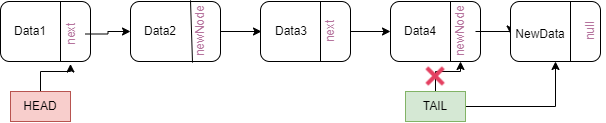

The diagram above was exported from draw.io. Its source (the exported page's mxGraphModel, read from the mxfile embedded in the PNG):
<mxGraphModel dx="1038" dy="489" grid="1" gridSize="10" guides="1" tooltips="1" connect="1" arrows="1" fold="1" page="1" pageScale="1" pageWidth="850" pageHeight="1100" math="0" shadow="0">
  <root>
    <mxCell id="0" />
    <mxCell id="1" parent="0" />
    <mxCell id="MpHSI80tL5L1kmYG9FYM-2" value="" style="rounded=1;whiteSpace=wrap;html=1;strokeColor=#000000;" parent="1" vertex="1">
      <mxGeometry x="140" y="200" width="90" height="60" as="geometry" />
    </mxCell>
    <mxCell id="MpHSI80tL5L1kmYG9FYM-3" value="" style="endArrow=none;html=1;rounded=0;" parent="1" edge="1">
      <mxGeometry width="50" height="50" relative="1" as="geometry">
        <mxPoint x="200" y="260" as="sourcePoint" />
        <mxPoint x="200" y="200" as="targetPoint" />
      </mxGeometry>
    </mxCell>
    <mxCell id="MpHSI80tL5L1kmYG9FYM-18" value="" style="edgeStyle=orthogonalEdgeStyle;rounded=0;orthogonalLoop=1;jettySize=auto;html=1;fontColor=#B5739D;" parent="1" source="MpHSI80tL5L1kmYG9FYM-5" target="MpHSI80tL5L1kmYG9FYM-14" edge="1">
      <mxGeometry relative="1" as="geometry" />
    </mxCell>
    <mxCell id="MpHSI80tL5L1kmYG9FYM-5" value="" style="rounded=1;whiteSpace=wrap;html=1;" parent="1" vertex="1">
      <mxGeometry x="270" y="200" width="90" height="60" as="geometry" />
    </mxCell>
    <mxCell id="MpHSI80tL5L1kmYG9FYM-6" value="" style="endArrow=none;html=1;rounded=0;exitX=0.689;exitY=1.037;exitDx=0;exitDy=0;exitPerimeter=0;" parent="1" edge="1">
      <mxGeometry width="50" height="50" relative="1" as="geometry">
        <mxPoint x="332.01" y="261.11" as="sourcePoint" />
        <mxPoint x="330" y="198.89" as="targetPoint" />
      </mxGeometry>
    </mxCell>
    <mxCell id="MpHSI80tL5L1kmYG9FYM-19" value="" style="edgeStyle=orthogonalEdgeStyle;rounded=0;orthogonalLoop=1;jettySize=auto;html=1;fontColor=#B5739D;" parent="1" source="MpHSI80tL5L1kmYG9FYM-7" target="MpHSI80tL5L1kmYG9FYM-15" edge="1">
      <mxGeometry relative="1" as="geometry" />
    </mxCell>
    <mxCell id="MpHSI80tL5L1kmYG9FYM-7" value="" style="rounded=1;whiteSpace=wrap;html=1;" parent="1" vertex="1">
      <mxGeometry x="400" y="200" width="90" height="60" as="geometry" />
    </mxCell>
    <mxCell id="MpHSI80tL5L1kmYG9FYM-8" value="" style="endArrow=none;html=1;rounded=0;" parent="1" edge="1">
      <mxGeometry width="50" height="50" relative="1" as="geometry">
        <mxPoint x="460" y="260" as="sourcePoint" />
        <mxPoint x="460" y="200" as="targetPoint" />
      </mxGeometry>
    </mxCell>
    <mxCell id="MpHSI80tL5L1kmYG9FYM-9" value="" style="rounded=1;whiteSpace=wrap;html=1;" parent="1" vertex="1">
      <mxGeometry x="530" y="200" width="90" height="60" as="geometry" />
    </mxCell>
    <mxCell id="MpHSI80tL5L1kmYG9FYM-11" value="" style="endArrow=none;html=1;rounded=0;" parent="1" edge="1">
      <mxGeometry width="50" height="50" relative="1" as="geometry">
        <mxPoint x="590" y="260" as="sourcePoint" />
        <mxPoint x="590" y="200" as="targetPoint" />
      </mxGeometry>
    </mxCell>
    <mxCell id="MpHSI80tL5L1kmYG9FYM-12" value="Data1" style="text;html=1;strokeColor=none;fillColor=none;align=center;verticalAlign=middle;whiteSpace=wrap;rounded=0;" parent="1" vertex="1">
      <mxGeometry x="140" y="215" width="60" height="30" as="geometry" />
    </mxCell>
    <mxCell id="MpHSI80tL5L1kmYG9FYM-13" value="Data2" style="text;html=1;strokeColor=none;fillColor=none;align=center;verticalAlign=middle;whiteSpace=wrap;rounded=0;" parent="1" vertex="1">
      <mxGeometry x="270" y="215" width="60" height="30" as="geometry" />
    </mxCell>
    <mxCell id="MpHSI80tL5L1kmYG9FYM-14" value="Data3" style="text;html=1;strokeColor=none;fillColor=none;align=center;verticalAlign=middle;whiteSpace=wrap;rounded=0;" parent="1" vertex="1">
      <mxGeometry x="401" y="215" width="60" height="30" as="geometry" />
    </mxCell>
    <mxCell id="MpHSI80tL5L1kmYG9FYM-15" value="Data4" style="text;html=1;strokeColor=none;fillColor=none;align=center;verticalAlign=middle;whiteSpace=wrap;rounded=0;" parent="1" vertex="1">
      <mxGeometry x="530" y="212.5" width="60" height="35" as="geometry" />
    </mxCell>
    <mxCell id="MpHSI80tL5L1kmYG9FYM-17" value="" style="edgeStyle=orthogonalEdgeStyle;rounded=0;orthogonalLoop=1;jettySize=auto;html=1;fontColor=#B5739D;" parent="1" source="MpHSI80tL5L1kmYG9FYM-16" target="MpHSI80tL5L1kmYG9FYM-13" edge="1">
      <mxGeometry relative="1" as="geometry" />
    </mxCell>
    <mxCell id="MpHSI80tL5L1kmYG9FYM-16" value="next" style="text;html=1;strokeColor=none;fillColor=none;align=center;verticalAlign=middle;whiteSpace=wrap;rounded=0;fontColor=#B5739D;rotation=-90;" parent="1" vertex="1">
      <mxGeometry x="180" y="217.5" width="60" height="30" as="geometry" />
    </mxCell>
    <mxCell id="MpHSI80tL5L1kmYG9FYM-37" value="" style="edgeStyle=orthogonalEdgeStyle;rounded=0;orthogonalLoop=1;jettySize=auto;html=1;fontColor=#FF0000;" parent="1" source="MpHSI80tL5L1kmYG9FYM-20" target="MpHSI80tL5L1kmYG9FYM-16" edge="1">
      <mxGeometry relative="1" as="geometry" />
    </mxCell>
    <mxCell id="MpHSI80tL5L1kmYG9FYM-20" value="HEAD" style="text;html=1;strokeColor=#b85450;fillColor=#f8cecc;align=center;verticalAlign=middle;whiteSpace=wrap;rounded=0;" parent="1" vertex="1">
      <mxGeometry x="150" y="290" width="60" height="30" as="geometry" />
    </mxCell>
    <mxCell id="MpHSI80tL5L1kmYG9FYM-22" value="newNode" style="text;html=1;strokeColor=none;fillColor=none;align=center;verticalAlign=middle;whiteSpace=wrap;rounded=0;fontColor=#B5739D;rotation=-90;" parent="1" vertex="1">
      <mxGeometry x="310" y="215" width="60" height="30" as="geometry" />
    </mxCell>
    <mxCell id="MpHSI80tL5L1kmYG9FYM-23" value="next" style="text;html=1;strokeColor=none;fillColor=none;align=center;verticalAlign=middle;whiteSpace=wrap;rounded=0;fontColor=#B5739D;rotation=-90;" parent="1" vertex="1">
      <mxGeometry x="440" y="215" width="60" height="30" as="geometry" />
    </mxCell>
    <mxCell id="CLpjjAZAyQ6E8qj-Z-EO-7" style="edgeStyle=orthogonalEdgeStyle;rounded=0;orthogonalLoop=1;jettySize=auto;html=1;exitX=0.5;exitY=1;exitDx=0;exitDy=0;entryX=0;entryY=0.5;entryDx=0;entryDy=0;" edge="1" parent="1" source="MpHSI80tL5L1kmYG9FYM-24" target="MpHSI80tL5L1kmYG9FYM-28">
      <mxGeometry relative="1" as="geometry" />
    </mxCell>
    <mxCell id="MpHSI80tL5L1kmYG9FYM-24" value="newNode" style="text;html=1;strokeColor=none;fillColor=none;align=center;verticalAlign=middle;whiteSpace=wrap;rounded=0;fontColor=#B5739D;rotation=-90;" parent="1" vertex="1">
      <mxGeometry x="570" y="215" width="60" height="30" as="geometry" />
    </mxCell>
    <mxCell id="MpHSI80tL5L1kmYG9FYM-26" value="" style="edgeStyle=orthogonalEdgeStyle;rounded=0;orthogonalLoop=1;jettySize=auto;html=1;fontColor=#FF0000;" parent="1" source="MpHSI80tL5L1kmYG9FYM-25" target="MpHSI80tL5L1kmYG9FYM-24" edge="1">
      <mxGeometry relative="1" as="geometry" />
    </mxCell>
    <mxCell id="CLpjjAZAyQ6E8qj-Z-EO-8" style="edgeStyle=orthogonalEdgeStyle;rounded=0;orthogonalLoop=1;jettySize=auto;html=1;exitX=1;exitY=0.5;exitDx=0;exitDy=0;entryX=0.5;entryY=1;entryDx=0;entryDy=0;" edge="1" parent="1" source="MpHSI80tL5L1kmYG9FYM-25" target="MpHSI80tL5L1kmYG9FYM-27">
      <mxGeometry relative="1" as="geometry" />
    </mxCell>
    <mxCell id="MpHSI80tL5L1kmYG9FYM-25" value="TAIL" style="text;html=1;strokeColor=#82b366;fillColor=#d5e8d4;align=center;verticalAlign=middle;whiteSpace=wrap;rounded=0;" parent="1" vertex="1">
      <mxGeometry x="545" y="290" width="60" height="30" as="geometry" />
    </mxCell>
    <mxCell id="MpHSI80tL5L1kmYG9FYM-27" value="" style="rounded=1;whiteSpace=wrap;html=1;strokeColor=#000000;" parent="1" vertex="1">
      <mxGeometry x="650" y="200" width="90" height="60" as="geometry" />
    </mxCell>
    <mxCell id="MpHSI80tL5L1kmYG9FYM-28" value="NewData" style="text;html=1;strokeColor=none;fillColor=none;align=center;verticalAlign=middle;whiteSpace=wrap;rounded=0;" parent="1" vertex="1">
      <mxGeometry x="650" y="215" width="60" height="35" as="geometry" />
    </mxCell>
    <mxCell id="MpHSI80tL5L1kmYG9FYM-29" value="null" style="text;html=1;strokeColor=none;fillColor=none;align=center;verticalAlign=middle;whiteSpace=wrap;rounded=0;fontColor=#B5739D;rotation=-90;" parent="1" vertex="1">
      <mxGeometry x="700" y="215" width="60" height="30" as="geometry" />
    </mxCell>
    <mxCell id="MpHSI80tL5L1kmYG9FYM-30" value="" style="endArrow=none;html=1;rounded=0;fontColor=#FF0000;" parent="1" edge="1">
      <mxGeometry width="50" height="50" relative="1" as="geometry">
        <mxPoint x="710" y="260" as="sourcePoint" />
        <mxPoint x="710" y="200" as="targetPoint" />
      </mxGeometry>
    </mxCell>
    <mxCell id="CLpjjAZAyQ6E8qj-Z-EO-1" value="" style="shape=image;html=1;verticalAlign=top;verticalLabelPosition=bottom;labelBackgroundColor=#ffffff;imageAspect=0;aspect=fixed;image=https://cdn3.iconfinder.com/data/icons/flat-actions-icons-9/792/Close_Icon-128.png" vertex="1" parent="1">
      <mxGeometry x="560" y="260" width="30" height="30" as="geometry" />
    </mxCell>
  </root>
</mxGraphModel>